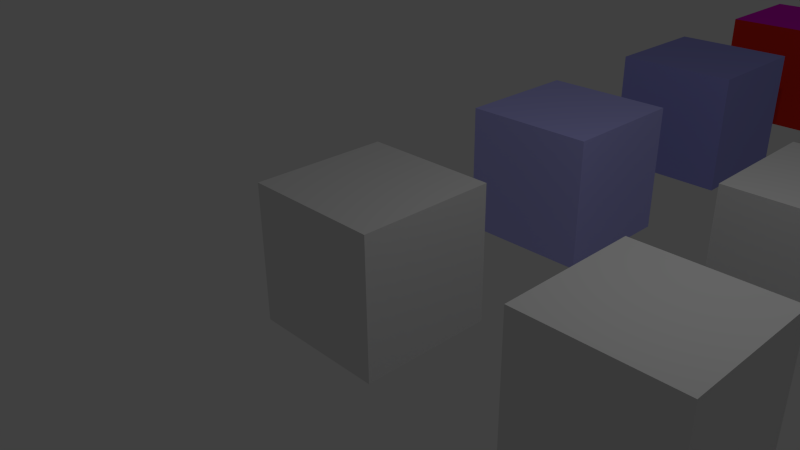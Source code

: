 # Source: xbuf_unittest.blend  (saved by Blender 2.74.0; exported with 4.5.12 LTS)
import bpy
from mathutils import Matrix  # noqa: F401  (used for matrix-valued properties, if any)

bpy.ops.wm.read_factory_settings(use_empty=True)
scene = bpy.context.scene
scene.name = 'Scene'

# ---- collections
col_collection_1 = bpy.data.collections.new('Collection 1'); scene.collection.children.link(col_collection_1)

# ---- materials (node trees are filled in below, after node groups)
mat_material_006 = bpy.data.materials.new('Material.006')
mat_material_006.alpha_threshold = 0.0
mat_material_006.diffuse_color = (0.03279, 0.7547, 0.8, 1.0)
mat_material_006.roughness = 0.5
mat_material_005 = bpy.data.materials.new('Material.005')
mat_material_005.alpha_threshold = 0.0
mat_material_005.diffuse_color = (0.8, 0.009269, 0.6717, 1.0)
mat_material_005.roughness = 0.5
mat_material_003 = bpy.data.materials.new('Material.003')
mat_material_003.alpha_threshold = 0.0
mat_material_003.diffuse_color = (0.8, 0.02458, 0.01207, 1.0)
mat_material_003.roughness = 0.5
mat_material_004 = bpy.data.materials.new('Material.004')
mat_material_004.alpha_threshold = 0.0
mat_material_004.diffuse_color = (0.05607, 0.8, 0.0143, 1.0)
mat_material_004.roughness = 0.5
mat_material_007 = bpy.data.materials.new('Material.007')
mat_material_007.alpha_threshold = 0.0
mat_material_007.roughness = 0.5
mat_material_002 = bpy.data.materials.new('Material.002')
mat_material_002.alpha_threshold = 0.0
mat_material_002.diffuse_color = (0.3515, 0.3564, 0.8148, 1.0)
mat_material_002.roughness = 0.5
mat_material_001 = bpy.data.materials.new('Material.001')
mat_material_001.alpha_threshold = 0.0
mat_material_001.diffuse_color = (0.5, 0.5, 1.0, 1.0)
mat_material_001.roughness = 0.5
mat_material = bpy.data.materials.new('Material')
mat_material.alpha_threshold = 0.0
mat_material.roughness = 0.5
mat_material.line_color = (0.0, 0.0, 0.0, 1.0)

# ---- material node trees

# ---- world
world_world = bpy.data.worlds.new('World'); scene.world = world_world
world_world.color = (0.05088, 0.05088, 0.05088)
world_world.use_sun_shadow = False
world_world.sun_shadow_jitter_overblur = 0.0
world_world.cycles.sampling_method = 'MANUAL'
world_world.cycles.sample_map_resolution = 256

# ---- cameras
cam_camera = bpy.data.cameras.new('Camera')
cam_camera.clip_end = 100.0
cam_camera.lens = 35.0
cam_camera.sensor_width = 32.0
cam_camera.sensor_height = 18.0
cam_camera.ortho_scale = 7.314
cam_camera.dof.focus_distance = 0.0
cam_camera.dof.aperture_fstop = 128.0

# ---- lights
light_lamp = bpy.data.lights.new('Lamp', 'POINT')
light_lamp.transmission_factor = 0.0
light_lamp.cutoff_distance = 30.0
light_lamp.energy = 100.0
light_lamp.shadow_buffer_clip_start = 1.001
light_lamp.shadow_soft_size = 0.1
light_lamp.shadow_maximum_resolution = 0.006
light_lamp.use_absolute_resolution = True
light_lamp.cycles.use_multiple_importance_sampling = False

# ---- meshes
me_cube_007 = bpy.data.meshes.new('Cube.007')
me_cube_007.from_pydata([(-1.0, -1.0, -1.0), (-1.0, -1.0, 1.0), (-1.0, 1.0, -1.0), (-1.0, 1.0, 1.0), (1.0, -1.0, -1.0), (1.0, -1.0, 1.0), (1.0, 1.0, -1.0), (1.0, 1.0, 1.0)], [], [(1, 3, 2, 0), (3, 7, 6, 2), (7, 5, 4, 6), (5, 1, 0, 4), (0, 2, 6, 4), (5, 7, 3, 1)])
me_cube_007.use_remesh_preserve_volume = False
me_cube_007.use_remesh_preserve_attributes = False
me_cube_007.use_mirror_vertex_groups = False
me_cube_007.update()
me_cube_001 = bpy.data.meshes.new('Cube.001')
me_cube_001.from_pydata([(-1.0, -1.0, -1.0), (-1.0, -1.0, 1.0), (-1.0, 1.0, -1.0), (-1.0, 1.0, 1.0), (1.0, -1.0, -1.0), (1.0, -1.0, 1.0), (1.0, 1.0, -1.0), (1.0, 1.0, 1.0)], [], [(1, 3, 2, 0), (3, 7, 6, 2), (7, 5, 4, 6), (5, 1, 0, 4), (0, 2, 6, 4), (5, 7, 3, 1)])
me_cube_001.use_remesh_preserve_volume = False
me_cube_001.use_remesh_preserve_attributes = False
me_cube_001.use_mirror_vertex_groups = False
me_cube_001.update()
me_cube_006 = bpy.data.meshes.new('Cube.006')
me_cube_006.from_pydata([(-1.0, -1.0, -1.0), (-1.0, -1.0, 1.0), (-1.0, 1.0, -1.0), (-1.0, 1.0, 1.0), (1.0, -1.0, -1.0), (1.0, -1.0, 1.0), (1.0, 1.0, -1.0), (1.0, 1.0, 1.0)], [], [(1, 3, 2, 0), (3, 7, 6, 2), (7, 5, 4, 6), (5, 1, 0, 4), (0, 2, 6, 4), (5, 7, 3, 1)])
me_cube_006.polygons.foreach_set('material_index', [0, 3, 0, 2, 0, 1])
me_cube_006.materials.append(mat_material_006)
me_cube_006.materials.append(mat_material_005)
me_cube_006.materials.append(mat_material_003)
me_cube_006.materials.append(mat_material_004)
me_cube_006.use_remesh_preserve_volume = False
me_cube_006.use_remesh_preserve_attributes = False
me_cube_006.use_mirror_vertex_groups = False
me_cube_006.update()
me_cube_005 = bpy.data.meshes.new('Cube.005')
me_cube_005.from_pydata([(-1.0, -1.0, -1.0), (-1.0, -1.0, 1.0), (-1.0, 1.0, -1.0), (-1.0, 1.0, 1.0), (1.0, -1.0, -1.0), (1.0, -1.0, 1.0), (1.0, 1.0, -1.0), (1.0, 1.0, 1.0)], [], [(1, 3, 2, 0), (3, 7, 6, 2), (7, 5, 4, 6), (5, 1, 0, 4), (0, 2, 6, 4), (5, 7, 3, 1)])
me_cube_005.use_remesh_preserve_volume = False
me_cube_005.use_remesh_preserve_attributes = False
me_cube_005.use_mirror_vertex_groups = False
me_cube_005.update()
me_cube_004 = bpy.data.meshes.new('Cube.004')
me_cube_004.from_pydata([(-1.0, -1.0, -1.0), (-1.0, -1.0, 1.0), (-1.0, 1.0, -1.0), (-1.0, 1.0, 1.0), (1.0, -1.0, -1.0), (1.0, -1.0, 1.0), (1.0, 1.0, -1.0), (1.0, 1.0, 1.0)], [], [(1, 3, 2, 0), (3, 7, 6, 2), (7, 5, 4, 6), (5, 1, 0, 4), (0, 2, 6, 4), (5, 7, 3, 1)])
_uv = me_cube_004.uv_layers.new(name='UVMap')
_uv.uv.foreach_set('vector', [0.3333, 0.6667, 0.3333, 0.3333, 0.6667, 0.3333, 0.6667, 0.6667, 3.974e-08, 0.6667, 0.0, 0.3333, 0.3333, 0.3333, 0.3333, 0.6667, 1.291e-07, 0.3333, 0.0, 8.941e-08, 0.3333, 0.0, 0.3333, 0.3333, 0.3333, 3.974e-08, 0.6667, 0.0, 0.6667, 0.3333, 0.3333, 0.3333, 1.0, 0.0, 1.0, 0.3333, 0.6667, 0.3333, 0.6667, 2.98e-08, 0.0, 0.6667, 0.3333, 0.6667, 0.3333, 1.0, 4.967e-08, 1.0])
me_cube_004.materials.append(mat_material_007)
me_cube_004.use_remesh_preserve_volume = False
me_cube_004.use_remesh_preserve_attributes = False
me_cube_004.use_mirror_vertex_groups = False
me_cube_004.update()
me_cube_003 = bpy.data.meshes.new('Cube.003')
me_cube_003.from_pydata([(-1.0, -1.0, -1.0), (-1.0, -1.0, 1.0), (-1.0, 1.0, -1.0), (-1.0, 1.0, 1.0), (1.0, -1.0, -1.0), (1.0, -1.0, 1.0), (1.0, 1.0, -1.0), (1.0, 1.0, 1.0)], [], [(1, 3, 2, 0), (3, 7, 6, 2), (7, 5, 4, 6), (5, 1, 0, 4), (0, 2, 6, 4), (5, 7, 3, 1)])
me_cube_003.materials.append(mat_material_002)
me_cube_003.use_remesh_preserve_volume = False
me_cube_003.use_remesh_preserve_attributes = False
me_cube_003.use_mirror_vertex_groups = False
me_cube_003.update()
me_cube_002 = bpy.data.meshes.new('Cube.002')
me_cube_002.from_pydata([(-1.0, -1.0, -1.0), (-1.0, -1.0, 1.0), (-1.0, 1.0, -1.0), (-1.0, 1.0, 1.0), (1.0, -1.0, -1.0), (1.0, -1.0, 1.0), (1.0, 1.0, -1.0), (1.0, 1.0, 1.0)], [], [(1, 3, 2, 0), (3, 7, 6, 2), (7, 5, 4, 6), (5, 1, 0, 4), (0, 2, 6, 4), (5, 7, 3, 1)])
me_cube_002.materials.append(mat_material_001)
me_cube_002.use_remesh_preserve_volume = False
me_cube_002.use_remesh_preserve_attributes = False
me_cube_002.use_mirror_vertex_groups = False
me_cube_002.update()
me_cube = bpy.data.meshes.new('Cube')
me_cube.from_pydata([(-1.0, -1.0, -1.0), (-1.0, -1.0, 1.0), (-1.0, 1.0, -1.0), (-1.0, 1.0, 1.0), (1.0, -1.0, -1.0), (1.0, -1.0, 1.0), (1.0, 1.0, -1.0), (1.0, 1.0, 1.0)], [], [(1, 3, 2, 0), (3, 7, 6, 2), (7, 5, 4, 6), (5, 1, 0, 4), (0, 2, 6, 4), (5, 7, 3, 1)])
me_cube.use_remesh_preserve_volume = False
me_cube.use_remesh_preserve_attributes = False
me_cube.use_mirror_vertex_groups = False
me_cube.update()
me_cube_000 = bpy.data.meshes.new('Cube.000')
me_cube_000.from_pydata([(1.0, 1.0, -1.0), (1.0, -1.0, -1.0), (-1.0, -1.0, -1.0), (-1.0, 1.0, -1.0), (1.0, 1.0, 1.0), (1.0, -1.0, 1.0), (-1.0, -1.0, 1.0), (-1.0, 1.0, 1.0)], [], [(0, 1, 2, 3), (4, 7, 6, 5), (0, 4, 5, 1), (1, 5, 6, 2), (2, 6, 7, 3), (4, 0, 3, 7)])
me_cube_000.materials.append(mat_material)
me_cube_000.use_remesh_preserve_volume = False
me_cube_000.use_remesh_preserve_attributes = False
me_cube_000.use_mirror_vertex_groups = False
me_cube_000.update()

# ---- objects
ob_test_2_1 = bpy.data.objects.new('Test.2.1', me_cube_007)
ob_test_2_0 = bpy.data.objects.new('Test.2.0', me_cube_001)
ob_test_0_3 = bpy.data.objects.new('Test.0.3', me_cube_006)
ob_test_1_1 = bpy.data.objects.new('Test.1.1', me_cube_005)
ob_test_1_0 = bpy.data.objects.new('Test.1.0', me_cube_004)
ob_test_0_2 = bpy.data.objects.new('Test.0.2', me_cube_003)
ob_test_0_1 = bpy.data.objects.new('Test.0.1', me_cube_002)
ob_cube = bpy.data.objects.new('Cube', me_cube)
ob_test_0_0 = bpy.data.objects.new('Test.0.0', me_cube_000)
ob_lamp = bpy.data.objects.new('Lamp', light_lamp)
ob_camera = bpy.data.objects.new('Camera', cam_camera)

# ---- transforms, parenting, visibility, modifiers, constraints
ob_test_2_1.location = (8.0, 4.0, 0.0)
ob_test_2_1.hide_render = True
ob_test_2_1.lineart.crease_threshold = 0.0
ob_test_2_0.location = (8.0, 0.0, 0.0)
ob_test_2_0.hide_viewport = True
ob_test_2_0.lineart.crease_threshold = 0.0
ob_test_0_3.location = (0.0, 12.0, 0.0)
ob_test_0_3.lineart.crease_threshold = 0.0
ob_test_1_1.location = (4.0, 4.0, 0.0)
ob_test_1_1.lineart.crease_threshold = 0.0
ob_test_1_0.location = (4.0, 0.0, 0.0)
ob_test_1_0.lineart.crease_threshold = 0.0
ob_test_0_2.location = (0.0, 8.0, 0.0)
ob_test_0_2.lineart.crease_threshold = 0.0
ob_test_0_1.location = (0.0, 4.0, 0.0)
ob_test_0_1.lineart.crease_threshold = 0.0
ob_cube.location = (0.0, -4.0, 0.0)
ob_cube.hide_viewport = True
ob_cube.hide_select = True
ob_cube.hide_render = True
ob_cube.lineart.crease_threshold = 0.0
ob_test_0_0.location = (0.0, 0.0, 0.0)
ob_test_0_0.lock_rotations_4d = False
ob_test_0_0.empty_display_type = 'ARROWS'
ob_test_0_0.lineart.crease_threshold = 0.0
ob_lamp.location = (4.076, 1.005, 5.904)
ob_lamp.rotation_euler = (0.6503, 0.05522, 1.866)
ob_lamp.lock_rotations_4d = False
ob_lamp.empty_display_type = 'ARROWS'
ob_lamp.color = (0.0, 0.0, 0.0, 0.0)
ob_lamp.lineart.crease_threshold = 0.0
ob_camera.location = (7.481, -6.508, 5.344)
ob_camera.rotation_euler = (1.109, 0.01082, 0.8149)
ob_camera.lock_rotations_4d = False
ob_camera.empty_display_type = 'ARROWS'
ob_camera.color = (0.0, 0.0, 0.0, 0.0)
ob_camera.display_type = 'WIRE'
ob_camera.lineart.crease_threshold = 0.0

# ---- collection membership
col_collection_1.objects.link(ob_test_2_1)
col_collection_1.objects.link(ob_test_2_0)
col_collection_1.objects.link(ob_test_0_3)
col_collection_1.objects.link(ob_test_1_1)
col_collection_1.objects.link(ob_test_1_0)
col_collection_1.objects.link(ob_test_0_2)
col_collection_1.objects.link(ob_test_0_1)
col_collection_1.objects.link(ob_cube)
col_collection_1.objects.link(ob_test_0_0)
col_collection_1.objects.link(ob_lamp)
col_collection_1.objects.link(ob_camera)

# ---- scene / render settings (as saved in the file)
scene.camera = ob_camera
scene.frame_start = 1; scene.frame_end = 250; scene.frame_set(0)
scene.render.engine = 'BLENDER_EEVEE_NEXT'
scene.render.resolution_percentage = 50
scene.render.dither_intensity = 0.0
scene.cycles.use_denoising = False
scene.cycles.samples = 10
scene.cycles.sampling_pattern = 'TABULATED_SOBOL'
scene.cycles.light_sampling_threshold = 0.0
scene.cycles.use_adaptive_sampling = False
scene.cycles.use_light_tree = False
scene.cycles.blur_glossy = 0.0
scene.cycles.pixel_filter_type = 'GAUSSIAN'
scene.cycles.sample_clamp_indirect = 0.0
scene.view_settings.view_transform = 'Standard'
bpy.context.view_layer.update()
